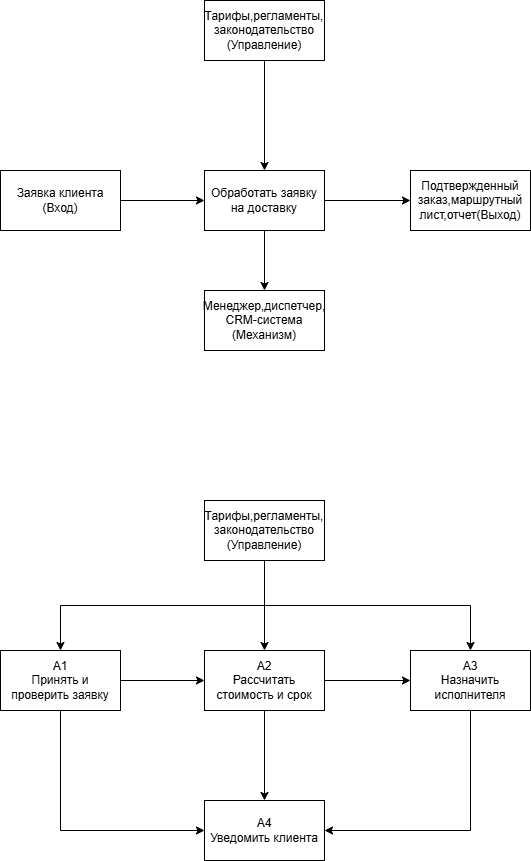

The diagram above was exported from draw.io. Its source (the exported page's mxGraphModel, read from the mxfile embedded in the PNG):
<mxGraphModel dx="1414" dy="864" grid="1" gridSize="10" guides="1" tooltips="1" connect="1" arrows="1" fold="1" page="1" pageScale="1" pageWidth="827" pageHeight="1169" math="0" shadow="0">
  <root>
    <mxCell id="0" />
    <mxCell id="1" parent="0" />
    <mxCell id="ApP3kUWq1TZmmsw8rXar-112" parent="1" style="rounded=0;whiteSpace=wrap;html=1;" value="Подтвержденный заказ,маршрутный лист,отчет(Выход)" vertex="1">
      <mxGeometry height="60" width="120" x="560" y="210" as="geometry" />
    </mxCell>
    <mxCell id="ApP3kUWq1TZmmsw8rXar-119" edge="1" parent="1" source="ApP3kUWq1TZmmsw8rXar-113" style="edgeStyle=orthogonalEdgeStyle;rounded=0;orthogonalLoop=1;jettySize=auto;html=1;exitX=1;exitY=0.5;exitDx=0;exitDy=0;entryX=0;entryY=0.5;entryDx=0;entryDy=0;" target="ApP3kUWq1TZmmsw8rXar-112">
      <mxGeometry relative="1" as="geometry" />
    </mxCell>
    <mxCell id="ApP3kUWq1TZmmsw8rXar-120" edge="1" parent="1" source="ApP3kUWq1TZmmsw8rXar-113" style="edgeStyle=orthogonalEdgeStyle;rounded=0;orthogonalLoop=1;jettySize=auto;html=1;exitX=0.5;exitY=1;exitDx=0;exitDy=0;entryX=0.5;entryY=0;entryDx=0;entryDy=0;" target="ApP3kUWq1TZmmsw8rXar-116">
      <mxGeometry relative="1" as="geometry" />
    </mxCell>
    <mxCell id="ApP3kUWq1TZmmsw8rXar-113" parent="1" style="rounded=0;whiteSpace=wrap;html=1;" value="Обработать заявку на доставку" vertex="1">
      <mxGeometry height="60" width="120" x="354" y="210" as="geometry" />
    </mxCell>
    <mxCell id="ApP3kUWq1TZmmsw8rXar-118" edge="1" parent="1" source="ApP3kUWq1TZmmsw8rXar-114" style="edgeStyle=orthogonalEdgeStyle;rounded=0;orthogonalLoop=1;jettySize=auto;html=1;exitX=1;exitY=0.5;exitDx=0;exitDy=0;entryX=0;entryY=0.5;entryDx=0;entryDy=0;" target="ApP3kUWq1TZmmsw8rXar-113">
      <mxGeometry relative="1" as="geometry" />
    </mxCell>
    <mxCell id="ApP3kUWq1TZmmsw8rXar-114" parent="1" style="rounded=0;whiteSpace=wrap;html=1;" value="Заявка клиента&lt;div&gt;(Вход)&lt;/div&gt;" vertex="1">
      <mxGeometry height="60" width="120" x="150" y="210" as="geometry" />
    </mxCell>
    <mxCell id="ApP3kUWq1TZmmsw8rXar-117" edge="1" parent="1" source="ApP3kUWq1TZmmsw8rXar-115" style="edgeStyle=orthogonalEdgeStyle;rounded=0;orthogonalLoop=1;jettySize=auto;html=1;exitX=0.5;exitY=1;exitDx=0;exitDy=0;entryX=0.5;entryY=0;entryDx=0;entryDy=0;" target="ApP3kUWq1TZmmsw8rXar-113">
      <mxGeometry relative="1" as="geometry" />
    </mxCell>
    <mxCell id="ApP3kUWq1TZmmsw8rXar-115" parent="1" style="rounded=0;whiteSpace=wrap;html=1;" value="Тарифы,регламенты,&lt;div&gt;законодательство&lt;/div&gt;&lt;div&gt;(Управление)&lt;/div&gt;" vertex="1">
      <mxGeometry height="60" width="120" x="354" y="40" as="geometry" />
    </mxCell>
    <mxCell id="ApP3kUWq1TZmmsw8rXar-116" parent="1" style="rounded=0;whiteSpace=wrap;html=1;" value="Менеджер,диспетчер,&lt;div&gt;CRM-система&lt;/div&gt;&lt;div&gt;(Механизм)&lt;/div&gt;" vertex="1">
      <mxGeometry height="60" width="120" x="354" y="330" as="geometry" />
    </mxCell>
    <mxCell id="ApP3kUWq1TZmmsw8rXar-128" edge="1" parent="1" source="ApP3kUWq1TZmmsw8rXar-121" style="edgeStyle=orthogonalEdgeStyle;rounded=0;orthogonalLoop=1;jettySize=auto;html=1;exitX=1;exitY=0.5;exitDx=0;exitDy=0;entryX=0;entryY=0.5;entryDx=0;entryDy=0;" target="ApP3kUWq1TZmmsw8rXar-123">
      <mxGeometry relative="1" as="geometry" />
    </mxCell>
    <mxCell id="ApP3kUWq1TZmmsw8rXar-129" edge="1" parent="1" source="ApP3kUWq1TZmmsw8rXar-121" style="edgeStyle=orthogonalEdgeStyle;rounded=0;orthogonalLoop=1;jettySize=auto;html=1;exitX=0.5;exitY=1;exitDx=0;exitDy=0;entryX=0.5;entryY=0;entryDx=0;entryDy=0;" target="ApP3kUWq1TZmmsw8rXar-122">
      <mxGeometry relative="1" as="geometry" />
    </mxCell>
    <mxCell id="ApP3kUWq1TZmmsw8rXar-121" parent="1" style="rounded=0;whiteSpace=wrap;html=1;" value="А2&lt;div&gt;Рассчитать стоимость и срок&lt;/div&gt;" vertex="1">
      <mxGeometry height="60" width="120" x="354" y="690" as="geometry" />
    </mxCell>
    <mxCell id="ApP3kUWq1TZmmsw8rXar-122" parent="1" style="rounded=0;whiteSpace=wrap;html=1;" value="А4&lt;div&gt;Уведомить клиента&lt;/div&gt;" vertex="1">
      <mxGeometry height="60" width="120" x="354" y="840" as="geometry" />
    </mxCell>
    <mxCell id="ApP3kUWq1TZmmsw8rXar-133" edge="1" parent="1" source="ApP3kUWq1TZmmsw8rXar-123" style="edgeStyle=orthogonalEdgeStyle;rounded=0;orthogonalLoop=1;jettySize=auto;html=1;exitX=0.5;exitY=1;exitDx=0;exitDy=0;entryX=1;entryY=0.5;entryDx=0;entryDy=0;" target="ApP3kUWq1TZmmsw8rXar-122">
      <mxGeometry relative="1" as="geometry" />
    </mxCell>
    <mxCell id="ApP3kUWq1TZmmsw8rXar-123" parent="1" style="rounded=0;whiteSpace=wrap;html=1;" value="А3&lt;div&gt;Назначить исполнителя&lt;/div&gt;" vertex="1">
      <mxGeometry height="60" width="120" x="560" y="690" as="geometry" />
    </mxCell>
    <mxCell id="ApP3kUWq1TZmmsw8rXar-127" edge="1" parent="1" source="ApP3kUWq1TZmmsw8rXar-124" style="edgeStyle=orthogonalEdgeStyle;rounded=0;orthogonalLoop=1;jettySize=auto;html=1;exitX=1;exitY=0.5;exitDx=0;exitDy=0;entryX=0;entryY=0.5;entryDx=0;entryDy=0;" target="ApP3kUWq1TZmmsw8rXar-121">
      <mxGeometry relative="1" as="geometry" />
    </mxCell>
    <mxCell id="ApP3kUWq1TZmmsw8rXar-132" edge="1" parent="1" source="ApP3kUWq1TZmmsw8rXar-124" style="edgeStyle=orthogonalEdgeStyle;rounded=0;orthogonalLoop=1;jettySize=auto;html=1;exitX=0.5;exitY=1;exitDx=0;exitDy=0;entryX=0;entryY=0.5;entryDx=0;entryDy=0;" target="ApP3kUWq1TZmmsw8rXar-122">
      <mxGeometry relative="1" as="geometry" />
    </mxCell>
    <mxCell id="ApP3kUWq1TZmmsw8rXar-124" parent="1" style="rounded=0;whiteSpace=wrap;html=1;" value="А1&lt;div&gt;Принять и проверить заявку&lt;/div&gt;" vertex="1">
      <mxGeometry height="60" width="120" x="150" y="690" as="geometry" />
    </mxCell>
    <mxCell id="ApP3kUWq1TZmmsw8rXar-126" edge="1" parent="1" source="ApP3kUWq1TZmmsw8rXar-125" style="edgeStyle=orthogonalEdgeStyle;rounded=0;orthogonalLoop=1;jettySize=auto;html=1;exitX=0.5;exitY=1;exitDx=0;exitDy=0;entryX=0.5;entryY=0;entryDx=0;entryDy=0;" target="ApP3kUWq1TZmmsw8rXar-121">
      <mxGeometry relative="1" as="geometry" />
    </mxCell>
    <mxCell id="ApP3kUWq1TZmmsw8rXar-130" edge="1" parent="1" source="ApP3kUWq1TZmmsw8rXar-125" style="edgeStyle=orthogonalEdgeStyle;rounded=0;orthogonalLoop=1;jettySize=auto;html=1;exitX=0.5;exitY=1;exitDx=0;exitDy=0;entryX=0.5;entryY=0;entryDx=0;entryDy=0;" target="ApP3kUWq1TZmmsw8rXar-124">
      <mxGeometry relative="1" as="geometry" />
    </mxCell>
    <mxCell id="ApP3kUWq1TZmmsw8rXar-131" edge="1" parent="1" source="ApP3kUWq1TZmmsw8rXar-125" style="edgeStyle=orthogonalEdgeStyle;rounded=0;orthogonalLoop=1;jettySize=auto;html=1;exitX=0.5;exitY=1;exitDx=0;exitDy=0;entryX=0.5;entryY=0;entryDx=0;entryDy=0;" target="ApP3kUWq1TZmmsw8rXar-123">
      <mxGeometry relative="1" as="geometry" />
    </mxCell>
    <mxCell id="ApP3kUWq1TZmmsw8rXar-125" parent="1" style="rounded=0;whiteSpace=wrap;html=1;" value="Тарифы,регламенты,&lt;div&gt;законодательство&lt;/div&gt;&lt;div&gt;(Управление)&lt;/div&gt;" vertex="1">
      <mxGeometry height="60" width="120" x="354" y="540" as="geometry" />
    </mxCell>
  </root>
</mxGraphModel>